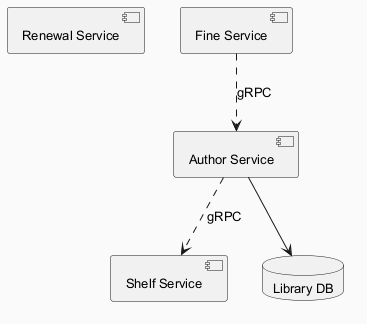

The diagram above was rendered by PlantUML. Its source (embedded in the PNG):
@startuml
skinparam backgroundColor #FAFAFA
skinparam classBackgroundColor #FFF3E0
skinparam classBorderColor #E65100
skinparam defaultFontSize 13
component "Renewal Service" as C_RenewalService
component "Fine Service" as C_FineService
component "Author Service" as C_AuthorService
component "Shelf Service" as C_ShelfService
database "Library DB" as DB_library
C_AuthorService --> DB_library
C_AuthorService ..> C_ShelfService : gRPC
C_FineService ..> C_AuthorService : gRPC
@enduml